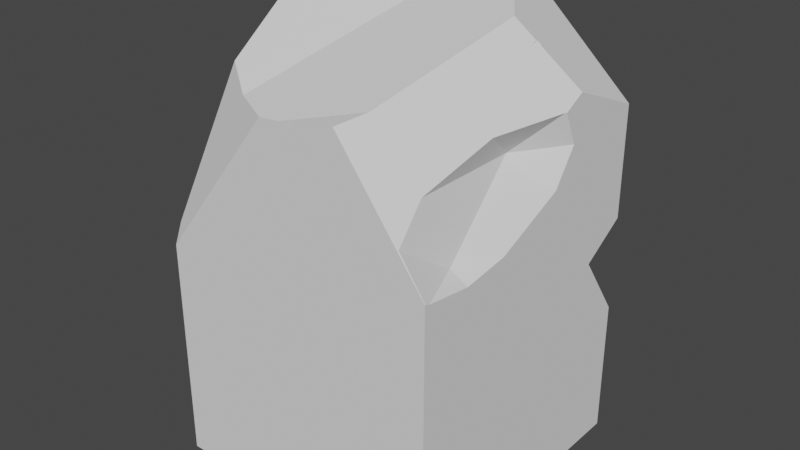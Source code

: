 # Source: pillar2.blend  (saved by Blender 2.80.75; exported with 4.5.12 LTS)
import bpy
from mathutils import Matrix  # noqa: F401  (used for matrix-valued properties, if any)

bpy.ops.wm.read_factory_settings(use_empty=True)
scene = bpy.context.scene
scene.name = 'Scene'

# ---- world
world_world = bpy.data.worlds.new('World'); scene.world = world_world
world_world.use_nodes = True; world_world.node_tree.nodes.clear()
_N = world_world.node_tree.nodes; _L = world_world.node_tree.links
n0 = _N.new('ShaderNodeOutputWorld'); n0.name = 'World Output'; n0.location = (300, 300)
n1 = _N.new('ShaderNodeBackground'); n1.name = 'Background'; n1.location = (10, 300)
n1.inputs[0].default_value = (0.05088, 0.05088, 0.05088, 1.0)
_L.new(n1.outputs[0], n0.inputs[0])
n0.is_active_output = True
world_world.color = (0.05088, 0.05088, 0.05088)
world_world.use_sun_shadow = False
world_world.sun_shadow_jitter_overblur = 0.0

# ---- meshes
me_cube_001 = bpy.data.meshes.new('Cube.001')
me_cube_001.from_pydata([(0.8757, -0.6286, -0.5188), (0.7678, 0.0234, -0.4099), (-0.1528, 0.9416, -0.1939), (-1.0, -1.0, -1.0), (-1.0, 1.0, -1.0), (1.0, -1.0, -1.0), (1.0, 1.0, -1.0), (-0.1349, 1.0, -0.1968), (-0.2459, 1.0, -0.2151), (-1.0, 0.679, -0.2338), (-1.0, 1.0, -0.2958), (1.0, 0.6711, -0.6399), (0.4738, 1.0, -0.5892), (1.0, 1.0, -0.5892), (1.0, 1.0, -0.7578), (-1.0, -1.0, -0.6043), (1.0, -0.9624, -0.5248), (1.0, -0.6286, -0.5361), (1.0, -0.2949, -0.5248), (1.0, 0.2102, -0.4692), (1.0, 0.3774, -0.4099), (-0.01507, -1.0, -0.3328), (-0.0524, 1.0, -0.1918), (-0.4432, -0.8534, -0.332), (-0.1621, -1.0, -0.3361), (-0.1502, 0.9439, -0.1909), (-0.1689, 0.9305, -0.1909), (-1.0, 0.578, -0.1717), (-0.1152, 1.0, -0.188), (-0.1323, 0.9685, -0.1898), (0.1094, 1.0, -0.1882), (1.0, 1.0, -0.3924), (0.7392, 0.3289, -0.2633), (0.625, 0.2547, -0.2295), (0.7458, 0.3093, -0.2628), (0.7851, 0.327, -0.2737), (1.0, 0.4241, -0.3329), (0.7388, 0.236, -0.2701), (1.0, 0.2715, -0.3531), (0.9954, 0.2636, -0.3527), (0.4463, -0.7864, -0.3073), (0.8377, -0.2149, -0.3631), (0.7678, -0.7454, -0.4099), (0.385, -1.0, -0.315), (1.0, -0.9965, -0.5211), (1.0, -1.0, -0.5215), (0.8159, -0.99, -0.4584), (-1.0, 0.4043, -0.187), (-0.6744, -0.6943, -0.304), (-1.0, -0.9441, -0.5685)], [], [(0, 46, 44, 16), (0, 1, 42, 46), (1, 39, 41), (1, 41, 42), (2, 26, 25), (2, 25, 29), (3, 15, 49, 47, 27, 9, 10, 4), (4, 10, 8, 7, 28, 22, 30, 31, 13, 12, 14, 6), (6, 14, 11, 13, 31, 36, 38, 20, 19, 18, 17, 16, 44, 45, 5), (5, 45, 43, 21, 24, 15, 3), (4, 6, 5, 3), (9, 2, 8, 10), (7, 2, 29, 28), (8, 2, 7), (12, 11, 14), (11, 12, 13), (20, 1, 19), (19, 1, 0, 18), (17, 0, 16), (18, 0, 17), (24, 23, 48, 49, 15), (27, 26, 2, 9), (22, 23, 24, 21, 40, 33, 30), (30, 33, 34, 32, 35, 36, 31), (43, 40, 21), (37, 35, 32), (40, 43, 45, 44, 46, 42, 41, 39, 38, 36, 35, 37, 34, 33), (38, 39, 1, 20), (34, 37, 32), (47, 48, 23, 22, 28, 29, 25, 26, 27), (49, 48, 47)])
_uv = me_cube_001.uv_layers.new(name='UVMap')
_uv.uv.foreach_set('vector', [0.1818, 0.1575, 0.1566, 0.2011, 0.1505, 0.1603, 0.1531, 0.1575, 0.1818, 0.1575, 0.2273, 0.2362, 0.1737, 0.2362, 0.1566, 0.2011, 0.2273, 0.2362, 0.2511, 0.2775, 0.2107, 0.265, 0.2273, 0.2362, 0.2107, 0.265, 0.1737, 0.2362, 0.7727, 0.2362, 0.7734, 0.2374, 0.7724, 0.2368, 0.7727, 0.2362, 0.7724, 0.2368, 0.7712, 0.2362, 0.375, 0.0, 0.4245, 0.0, 0.4289, 0.006983, 0.4766, 0.1755, 0.4785, 0.1972, 0.4708, 0.2099, 0.463, 0.25, 0.375, 0.25, 0.375, 0.25, 0.463, 0.25, 0.4731, 0.3443, 0.4754, 0.3581, 0.4765, 0.3606, 0.476, 0.3685, 0.4765, 0.3887, 0.451, 0.5, 0.4264, 0.5, 0.4264, 0.4342, 0.4053, 0.5, 0.375, 0.5, 0.375, 0.5, 0.4053, 0.5, 0.42, 0.5411, 0.4264, 0.5, 0.451, 0.5, 0.4584, 0.572, 0.4559, 0.5911, 0.4488, 0.5778, 0.4413, 0.5987, 0.4344, 0.6619, 0.433, 0.7036, 0.4344, 0.7453, 0.4349, 0.7496, 0.4348, 0.75, 0.375, 0.75, 0.375, 0.75, 0.4348, 0.75, 0.4606, 0.8269, 0.4584, 0.8769, 0.458, 0.8953, 0.4245, 1.0, 0.375, 1.0, 0.125, 0.5, 0.375, 0.5, 0.375, 0.75, 0.125, 0.75, 0.8106, 0.2362, 0.7727, 0.2362, 0.7765, 0.2297, 0.8091, 0.2122, 0.771, 0.2332, 0.7727, 0.2362, 0.7712, 0.2362, 0.7699, 0.2354, 0.7765, 0.2297, 0.7727, 0.2362, 0.771, 0.2332, 0.625, 0.8735, 0.625, 0.7924, 0.5526, 0.7924, 0.6674, 0.75, 0.7485, 0.75, 0.6952, 0.7115, 0.2578, 0.2362, 0.2273, 0.2362, 0.2483, 0.1997, 0.2483, 0.1997, 0.2273, 0.2362, 0.1818, 0.1575, 0.2106, 0.1575, 0.1738, 0.1435, 0.1818, 0.1575, 0.1531, 0.1575, 0.2106, 0.1575, 0.1818, 0.1575, 0.1899, 0.1435, 0.5942, 0.3375, 0.6022, 0.325, 0.6224, 0.3147, 0.4845, 0.3003, 0.4649, 0.3003, 0.8099, 0.2559, 0.7734, 0.2374, 0.7727, 0.2362, 0.8106, 0.2362, 0.8227, 0.007875, 0.8566, 0.06662, 0.8457, 0.07634, 0.8392, 0.07873, 0.8171, 0.07873, 0.7998, 0.04507, 0.8156, 0.01051, 0.1908, 0.5226, 0.207, 0.6317, 0.2205, 0.6323, 0.2207, 0.6298, 0.2248, 0.6324, 0.2488, 0.6335, 0.2731, 0.5708, 0.8216, 0.08466, 0.8171, 0.07873, 0.8392, 0.07873, 0.625, 0.1392, 0.6174, 0.1448, 0.625, 0.1458, 0.5141, 0.03362, 0.5096, 0.01236, 0.3836, 0.03485, 0.3838, 0.03516, 0.4221, 0.029, 0.4515, 0.04903, 0.4797, 0.09881, 0.4857, 0.1472, 0.4854, 0.148, 0.4976, 0.1616, 0.5339, 0.1451, 0.5361, 0.1353, 0.5405, 0.1421, 0.5609, 0.1328, 0.2518, 0.2772, 0.2511, 0.2775, 0.2273, 0.2362, 0.2578, 0.2362, 0.8737, 0.6054, 0.875, 0.6108, 0.875, 0.6042, 0.09972, 0.0629, 0.06317, 0.07321, 0.05245, 0.06662, 0.08636, 0.007875, 0.08821, 0.01063, 0.08795, 0.01209, 0.08787, 0.01344, 0.0881, 0.01456, 0.104, 0.05901, 0.6167, 0.4821, 0.5581, 0.4022, 0.4898, 0.4631])
me_cube_001.use_remesh_preserve_volume = False
me_cube_001.use_remesh_preserve_attributes = False
me_cube_001.use_mirror_vertex_groups = False
me_cube_001.update()

# ---- objects
ob_cube_001 = bpy.data.objects.new('Cube.001', me_cube_001)

# ---- transforms, parenting, visibility, modifiers, constraints
ob_cube_001.location = (0.0, 0.0, 4.0)
ob_cube_001.scale = (1.0, 1.0, 4.0)
ob_cube_001.lineart.crease_threshold = 0.0

# ---- collection membership
scene.collection.objects.link(ob_cube_001)

# ---- scene / render settings (as saved in the file)
scene.frame_start = 1; scene.frame_end = 250; scene.frame_set(1)
scene.render.engine = 'BLENDER_EEVEE_NEXT'
scene.cycles.use_denoising = False
scene.cycles.samples = 128
scene.cycles.sampling_pattern = 'TABULATED_SOBOL'
scene.cycles.use_adaptive_sampling = False
scene.cycles.use_light_tree = False
scene.view_settings.view_transform = 'Filmic'
bpy.context.view_layer.update()

# ---- added for rendering (the .blend has no active camera and no usable light): camera, sun
cam_auto = bpy.data.cameras.new('AutoCamera')
cam_auto.lens = 50.0
cam_auto.sensor_width = 36.0
cam_auto.clip_end = 1000.0
ob_auto_camera = bpy.data.objects.new('AutoCamera', cam_auto)
scene.collection.objects.link(ob_auto_camera)
ob_auto_camera.location = (4.03064, -4.83677, 4.88118)
ob_auto_camera.rotation_euler = (1.09748, -7.21219e-08, 0.694738)
scene.camera = ob_auto_camera
light_auto_sun = bpy.data.lights.new('AutoSun', 'SUN')
light_auto_sun.energy = 3.0
light_auto_sun.angle = 0.0523599
ob_auto_sun = bpy.data.objects.new('AutoSun', light_auto_sun)
scene.collection.objects.link(ob_auto_sun)
ob_auto_sun.rotation_euler = (0.872665, 0.174533, 0.523599)
bpy.context.view_layer.update()
